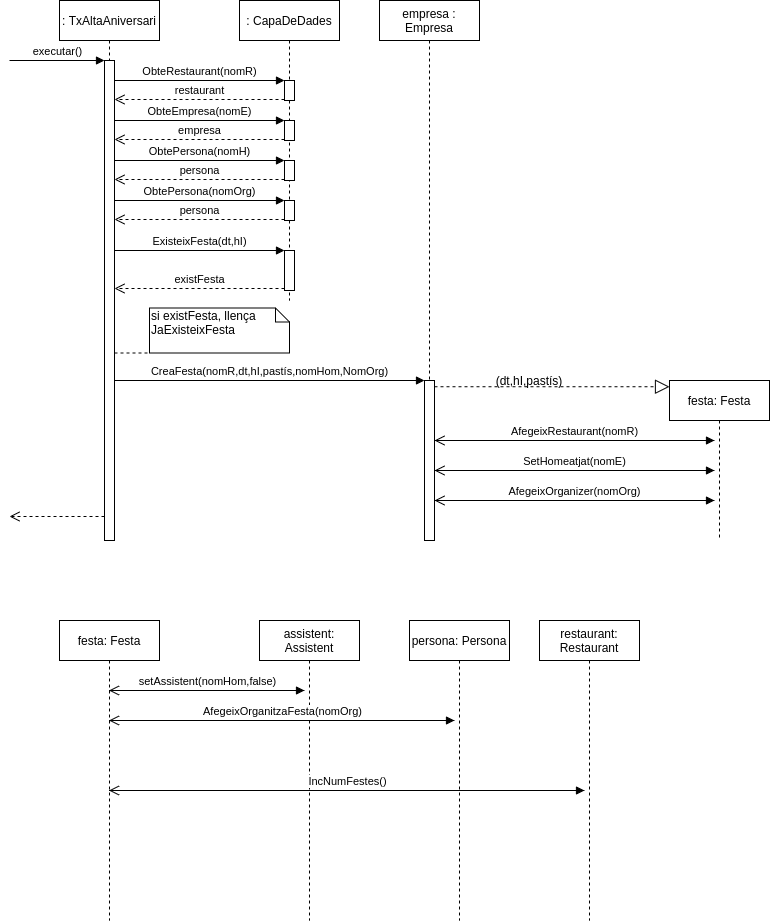

The diagram above was exported from draw.io. Its source (the exported page's mxGraphModel, read from the mxfile embedded in the PNG):
<mxGraphModel dx="701" dy="814" grid="1" gridSize="10" guides="1" tooltips="1" connect="1" arrows="1" fold="1" page="1" pageScale="1" pageWidth="850" pageHeight="1100" math="0" shadow="0">
  <root>
    <mxCell id="SgxtGfw3lu-cclQVhCam-0" />
    <mxCell id="SgxtGfw3lu-cclQVhCam-1" parent="SgxtGfw3lu-cclQVhCam-0" />
    <mxCell id="SgxtGfw3lu-cclQVhCam-2" value=": TxAltaAniversari" style="shape=umlLifeline;perimeter=lifelinePerimeter;whiteSpace=wrap;html=1;container=1;collapsible=0;recursiveResize=0;outlineConnect=0;" parent="SgxtGfw3lu-cclQVhCam-1" vertex="1">
      <mxGeometry x="90" y="60" width="100" height="540" as="geometry" />
    </mxCell>
    <mxCell id="SgxtGfw3lu-cclQVhCam-6" value="" style="html=1;points=[];perimeter=orthogonalPerimeter;" parent="SgxtGfw3lu-cclQVhCam-2" vertex="1">
      <mxGeometry x="45" y="60" width="10" height="480" as="geometry" />
    </mxCell>
    <mxCell id="SgxtGfw3lu-cclQVhCam-7" value="executar()" style="html=1;verticalAlign=bottom;endArrow=block;entryX=0;entryY=0;" parent="SgxtGfw3lu-cclQVhCam-2" target="SgxtGfw3lu-cclQVhCam-6" edge="1">
      <mxGeometry relative="1" as="geometry">
        <mxPoint x="-50" y="60" as="sourcePoint" />
      </mxGeometry>
    </mxCell>
    <mxCell id="SgxtGfw3lu-cclQVhCam-8" value="" style="html=1;verticalAlign=bottom;endArrow=open;dashed=1;endSize=8;exitX=0;exitY=0.95;" parent="SgxtGfw3lu-cclQVhCam-2" source="SgxtGfw3lu-cclQVhCam-6" edge="1">
      <mxGeometry x="0.375" y="-59" relative="1" as="geometry">
        <mxPoint x="-50" y="516" as="targetPoint" />
        <mxPoint as="offset" />
      </mxGeometry>
    </mxCell>
    <mxCell id="SgxtGfw3lu-cclQVhCam-9" value=": CapaDeDades" style="shape=umlLifeline;perimeter=lifelinePerimeter;whiteSpace=wrap;html=1;container=1;collapsible=0;recursiveResize=0;outlineConnect=0;" parent="SgxtGfw3lu-cclQVhCam-1" vertex="1">
      <mxGeometry x="270" y="60" width="100" height="300" as="geometry" />
    </mxCell>
    <mxCell id="SgxtGfw3lu-cclQVhCam-10" value="" style="html=1;points=[];perimeter=orthogonalPerimeter;" parent="SgxtGfw3lu-cclQVhCam-9" vertex="1">
      <mxGeometry x="45" y="80" width="10" height="20" as="geometry" />
    </mxCell>
    <mxCell id="CxjS4p437RIpzY30NWx--0" value="" style="html=1;points=[];perimeter=orthogonalPerimeter;" vertex="1" parent="SgxtGfw3lu-cclQVhCam-9">
      <mxGeometry x="45" y="120" width="10" height="20" as="geometry" />
    </mxCell>
    <mxCell id="CxjS4p437RIpzY30NWx--4" value="" style="html=1;points=[];perimeter=orthogonalPerimeter;" vertex="1" parent="SgxtGfw3lu-cclQVhCam-9">
      <mxGeometry x="45" y="160" width="10" height="20" as="geometry" />
    </mxCell>
    <mxCell id="CxjS4p437RIpzY30NWx--7" value="" style="html=1;points=[];perimeter=orthogonalPerimeter;" vertex="1" parent="SgxtGfw3lu-cclQVhCam-9">
      <mxGeometry x="45" y="200" width="10" height="20" as="geometry" />
    </mxCell>
    <mxCell id="QfwqijYeVKKlzQ5873Hw-0" value="" style="html=1;points=[];perimeter=orthogonalPerimeter;" vertex="1" parent="SgxtGfw3lu-cclQVhCam-9">
      <mxGeometry x="45" y="250" width="10" height="40" as="geometry" />
    </mxCell>
    <mxCell id="SgxtGfw3lu-cclQVhCam-12" value="restaurant" style="html=1;verticalAlign=bottom;endArrow=open;dashed=1;endSize=8;exitX=0;exitY=0.95;" parent="SgxtGfw3lu-cclQVhCam-1" source="SgxtGfw3lu-cclQVhCam-10" target="SgxtGfw3lu-cclQVhCam-6" edge="1">
      <mxGeometry relative="1" as="geometry">
        <mxPoint x="180" y="206" as="targetPoint" />
      </mxGeometry>
    </mxCell>
    <mxCell id="SgxtGfw3lu-cclQVhCam-11" value="ObteRestaurant(nomR)" style="html=1;verticalAlign=bottom;endArrow=block;entryX=0;entryY=0;" parent="SgxtGfw3lu-cclQVhCam-1" source="SgxtGfw3lu-cclQVhCam-6" target="SgxtGfw3lu-cclQVhCam-10" edge="1">
      <mxGeometry relative="1" as="geometry">
        <mxPoint x="180" y="130" as="sourcePoint" />
      </mxGeometry>
    </mxCell>
    <mxCell id="CxjS4p437RIpzY30NWx--2" value="empresa" style="html=1;verticalAlign=bottom;endArrow=open;dashed=1;endSize=8;exitX=0;exitY=0.95;" edge="1" source="CxjS4p437RIpzY30NWx--0" parent="SgxtGfw3lu-cclQVhCam-1" target="SgxtGfw3lu-cclQVhCam-6">
      <mxGeometry relative="1" as="geometry">
        <mxPoint x="245" y="266" as="targetPoint" />
      </mxGeometry>
    </mxCell>
    <mxCell id="CxjS4p437RIpzY30NWx--1" value="ObteEmpresa(nomE)" style="html=1;verticalAlign=bottom;endArrow=block;entryX=0;entryY=0;" edge="1" target="CxjS4p437RIpzY30NWx--0" parent="SgxtGfw3lu-cclQVhCam-1" source="SgxtGfw3lu-cclQVhCam-6">
      <mxGeometry relative="1" as="geometry">
        <mxPoint x="245" y="190" as="sourcePoint" />
      </mxGeometry>
    </mxCell>
    <mxCell id="CxjS4p437RIpzY30NWx--6" value="persona" style="html=1;verticalAlign=bottom;endArrow=open;dashed=1;endSize=8;exitX=0;exitY=0.95;" edge="1" source="CxjS4p437RIpzY30NWx--4" parent="SgxtGfw3lu-cclQVhCam-1" target="SgxtGfw3lu-cclQVhCam-6">
      <mxGeometry relative="1" as="geometry">
        <mxPoint x="245" y="306" as="targetPoint" />
      </mxGeometry>
    </mxCell>
    <mxCell id="CxjS4p437RIpzY30NWx--5" value="ObtePersona(nomH)" style="html=1;verticalAlign=bottom;endArrow=block;entryX=0;entryY=0;" edge="1" target="CxjS4p437RIpzY30NWx--4" parent="SgxtGfw3lu-cclQVhCam-1" source="SgxtGfw3lu-cclQVhCam-6">
      <mxGeometry relative="1" as="geometry">
        <mxPoint x="245" y="230" as="sourcePoint" />
      </mxGeometry>
    </mxCell>
    <mxCell id="CxjS4p437RIpzY30NWx--8" value="ObtePersona(nomOrg)" style="html=1;verticalAlign=bottom;endArrow=block;entryX=0;entryY=0;" edge="1" target="CxjS4p437RIpzY30NWx--7" parent="SgxtGfw3lu-cclQVhCam-1" source="SgxtGfw3lu-cclQVhCam-6">
      <mxGeometry relative="1" as="geometry">
        <mxPoint x="200" y="320" as="sourcePoint" />
      </mxGeometry>
    </mxCell>
    <mxCell id="CxjS4p437RIpzY30NWx--9" value="persona" style="html=1;verticalAlign=bottom;endArrow=open;dashed=1;endSize=8;exitX=0;exitY=0.95;" edge="1" source="CxjS4p437RIpzY30NWx--7" parent="SgxtGfw3lu-cclQVhCam-1" target="SgxtGfw3lu-cclQVhCam-6">
      <mxGeometry relative="1" as="geometry">
        <mxPoint x="250" y="456" as="targetPoint" />
      </mxGeometry>
    </mxCell>
    <mxCell id="QfwqijYeVKKlzQ5873Hw-1" value="ExisteixFesta(dt,hI)" style="html=1;verticalAlign=bottom;endArrow=block;entryX=0;entryY=0;" edge="1" target="QfwqijYeVKKlzQ5873Hw-0" parent="SgxtGfw3lu-cclQVhCam-1" source="SgxtGfw3lu-cclQVhCam-6">
      <mxGeometry relative="1" as="geometry">
        <mxPoint x="245" y="310" as="sourcePoint" />
      </mxGeometry>
    </mxCell>
    <mxCell id="QfwqijYeVKKlzQ5873Hw-2" value="existFesta" style="html=1;verticalAlign=bottom;endArrow=open;dashed=1;endSize=8;exitX=0;exitY=0.95;" edge="1" source="QfwqijYeVKKlzQ5873Hw-0" parent="SgxtGfw3lu-cclQVhCam-1" target="SgxtGfw3lu-cclQVhCam-6">
      <mxGeometry relative="1" as="geometry">
        <mxPoint x="160" y="345" as="targetPoint" />
      </mxGeometry>
    </mxCell>
    <mxCell id="F_dhhItjqlDJgJqrwu3r-0" value="empresa : Empresa" style="shape=umlLifeline;perimeter=lifelinePerimeter;whiteSpace=wrap;html=1;container=1;collapsible=0;recursiveResize=0;outlineConnect=0;" vertex="1" parent="SgxtGfw3lu-cclQVhCam-1">
      <mxGeometry x="410" y="60" width="100" height="540" as="geometry" />
    </mxCell>
    <mxCell id="F_dhhItjqlDJgJqrwu3r-3" value="" style="html=1;points=[];perimeter=orthogonalPerimeter;" vertex="1" parent="F_dhhItjqlDJgJqrwu3r-0">
      <mxGeometry x="45" y="380" width="10" height="160" as="geometry" />
    </mxCell>
    <mxCell id="F_dhhItjqlDJgJqrwu3r-1" value="si existFesta, llença JaExisteixFesta" style="shape=note;whiteSpace=wrap;html=1;size=14;verticalAlign=top;align=left;spacingTop=-6;" vertex="1" parent="SgxtGfw3lu-cclQVhCam-1">
      <mxGeometry x="180" y="367.5" width="140" height="45" as="geometry" />
    </mxCell>
    <mxCell id="F_dhhItjqlDJgJqrwu3r-2" value="" style="endArrow=none;dashed=1;html=1;entryX=0;entryY=1;entryDx=0;entryDy=0;entryPerimeter=0;" edge="1" parent="SgxtGfw3lu-cclQVhCam-1" source="SgxtGfw3lu-cclQVhCam-6" target="F_dhhItjqlDJgJqrwu3r-1">
      <mxGeometry width="50" height="50" relative="1" as="geometry">
        <mxPoint x="330" y="440" as="sourcePoint" />
        <mxPoint x="380" y="390" as="targetPoint" />
      </mxGeometry>
    </mxCell>
    <mxCell id="F_dhhItjqlDJgJqrwu3r-4" value="CreaFesta(nomR,dt,hI,pastís,nomHom,NomOrg)" style="html=1;verticalAlign=bottom;endArrow=block;entryX=0;entryY=0;" edge="1" target="F_dhhItjqlDJgJqrwu3r-3" parent="SgxtGfw3lu-cclQVhCam-1" source="SgxtGfw3lu-cclQVhCam-6">
      <mxGeometry relative="1" as="geometry">
        <mxPoint x="370" y="450" as="sourcePoint" />
      </mxGeometry>
    </mxCell>
    <mxCell id="2eQgNrm-CKT8wgbnZMO2-0" value="festa: Festa" style="shape=umlLifeline;perimeter=lifelinePerimeter;whiteSpace=wrap;html=1;container=1;collapsible=0;recursiveResize=0;outlineConnect=0;" vertex="1" parent="SgxtGfw3lu-cclQVhCam-1">
      <mxGeometry x="700" y="440" width="100" height="160" as="geometry" />
    </mxCell>
    <mxCell id="OpVJVjc3opaWEhLwEtvC-0" value="" style="html=1;points=[];perimeter=orthogonalPerimeter;" vertex="1" parent="2eQgNrm-CKT8wgbnZMO2-0">
      <mxGeometry x="45" y="60" width="10" as="geometry" />
    </mxCell>
    <mxCell id="OpVJVjc3opaWEhLwEtvC-3" value="" style="html=1;points=[];perimeter=orthogonalPerimeter;" vertex="1" parent="2eQgNrm-CKT8wgbnZMO2-0">
      <mxGeometry x="45" y="90" width="10" as="geometry" />
    </mxCell>
    <mxCell id="gxXCq4NGAkHp4awoqtmp-0" value="" style="html=1;points=[];perimeter=orthogonalPerimeter;" vertex="1" parent="2eQgNrm-CKT8wgbnZMO2-0">
      <mxGeometry x="45" y="120" width="10" as="geometry" />
    </mxCell>
    <mxCell id="NRl1cfJsFFuV1tkz4dMo-0" value="" style="html=1;points=[];perimeter=orthogonalPerimeter;" vertex="1" parent="2eQgNrm-CKT8wgbnZMO2-0">
      <mxGeometry x="45" y="150" width="10" as="geometry" />
    </mxCell>
    <mxCell id="2eQgNrm-CKT8wgbnZMO2-1" value="" style="endArrow=block;dashed=1;endFill=0;endSize=12;html=1;entryX=0;entryY=0.039;entryDx=0;entryDy=0;entryPerimeter=0;" edge="1" parent="SgxtGfw3lu-cclQVhCam-1" source="F_dhhItjqlDJgJqrwu3r-3" target="2eQgNrm-CKT8wgbnZMO2-0">
      <mxGeometry width="160" relative="1" as="geometry">
        <mxPoint x="520" y="360" as="sourcePoint" />
        <mxPoint x="680" y="360" as="targetPoint" />
      </mxGeometry>
    </mxCell>
    <mxCell id="2eQgNrm-CKT8wgbnZMO2-2" value="(dt,hI,pastís)" style="text;html=1;strokeColor=none;fillColor=none;align=center;verticalAlign=middle;whiteSpace=wrap;rounded=0;" vertex="1" parent="SgxtGfw3lu-cclQVhCam-1">
      <mxGeometry x="540" y="430" width="40" height="20" as="geometry" />
    </mxCell>
    <mxCell id="OpVJVjc3opaWEhLwEtvC-1" value="AfegeixRestaurant(nomR)" style="html=1;verticalAlign=bottom;endArrow=block;entryX=0;entryY=0;" edge="1" target="OpVJVjc3opaWEhLwEtvC-0" parent="SgxtGfw3lu-cclQVhCam-1" source="F_dhhItjqlDJgJqrwu3r-3">
      <mxGeometry relative="1" as="geometry">
        <mxPoint x="630" y="510" as="sourcePoint" />
      </mxGeometry>
    </mxCell>
    <mxCell id="OpVJVjc3opaWEhLwEtvC-2" value="" style="html=1;verticalAlign=bottom;endArrow=open;dashed=1;endSize=8;exitX=0;exitY=0.95;" edge="1" source="OpVJVjc3opaWEhLwEtvC-0" parent="SgxtGfw3lu-cclQVhCam-1" target="F_dhhItjqlDJgJqrwu3r-3">
      <mxGeometry x="-0.1525" y="-110" relative="1" as="geometry">
        <mxPoint x="630" y="586" as="targetPoint" />
        <mxPoint as="offset" />
      </mxGeometry>
    </mxCell>
    <mxCell id="OpVJVjc3opaWEhLwEtvC-4" value="SetHomeatjat(nomE)" style="html=1;verticalAlign=bottom;endArrow=block;entryX=0;entryY=0;" edge="1" target="OpVJVjc3opaWEhLwEtvC-3" parent="SgxtGfw3lu-cclQVhCam-1" source="F_dhhItjqlDJgJqrwu3r-3">
      <mxGeometry relative="1" as="geometry">
        <mxPoint x="350" y="370" as="sourcePoint" />
      </mxGeometry>
    </mxCell>
    <mxCell id="OpVJVjc3opaWEhLwEtvC-5" value="" style="html=1;verticalAlign=bottom;endArrow=open;dashed=1;endSize=8;exitX=0;exitY=0.95;" edge="1" source="OpVJVjc3opaWEhLwEtvC-3" parent="SgxtGfw3lu-cclQVhCam-1" target="F_dhhItjqlDJgJqrwu3r-3">
      <mxGeometry relative="1" as="geometry">
        <mxPoint x="350" y="446" as="targetPoint" />
      </mxGeometry>
    </mxCell>
    <mxCell id="gxXCq4NGAkHp4awoqtmp-1" value="AfegeixOrganizer(nomOrg)" style="html=1;verticalAlign=bottom;endArrow=block;entryX=0;entryY=0;" edge="1" target="gxXCq4NGAkHp4awoqtmp-0" parent="SgxtGfw3lu-cclQVhCam-1" source="F_dhhItjqlDJgJqrwu3r-3">
      <mxGeometry relative="1" as="geometry">
        <mxPoint x="575" y="560" as="sourcePoint" />
      </mxGeometry>
    </mxCell>
    <mxCell id="gxXCq4NGAkHp4awoqtmp-2" value="" style="html=1;verticalAlign=bottom;endArrow=open;dashed=1;endSize=8;exitX=0;exitY=0.95;" edge="1" source="gxXCq4NGAkHp4awoqtmp-0" parent="SgxtGfw3lu-cclQVhCam-1" target="F_dhhItjqlDJgJqrwu3r-3">
      <mxGeometry relative="1" as="geometry">
        <mxPoint x="575" y="636" as="targetPoint" />
      </mxGeometry>
    </mxCell>
    <mxCell id="o7DAIgRAgOgFdQfh7JmI-0" value="festa: Festa" style="shape=umlLifeline;perimeter=lifelinePerimeter;whiteSpace=wrap;html=1;container=1;collapsible=0;recursiveResize=0;outlineConnect=0;" vertex="1" parent="SgxtGfw3lu-cclQVhCam-1">
      <mxGeometry x="90" y="680" width="100" height="300" as="geometry" />
    </mxCell>
    <mxCell id="XxdHcEHdS0K0QFHj__Fl-4" value="assistent: Assistent" style="shape=umlLifeline;perimeter=lifelinePerimeter;whiteSpace=wrap;html=1;container=1;collapsible=0;recursiveResize=0;outlineConnect=0;" vertex="1" parent="SgxtGfw3lu-cclQVhCam-1">
      <mxGeometry x="290" y="680" width="100" height="300" as="geometry" />
    </mxCell>
    <mxCell id="OlwkbyvcsD0S6lj5RFXi-0" value="" style="html=1;points=[];perimeter=orthogonalPerimeter;" vertex="1" parent="XxdHcEHdS0K0QFHj__Fl-4">
      <mxGeometry x="45" y="70" width="10" as="geometry" />
    </mxCell>
    <mxCell id="OlwkbyvcsD0S6lj5RFXi-1" value="setAssistent(nomHom,false)" style="html=1;verticalAlign=bottom;endArrow=block;entryX=0;entryY=0;" edge="1" target="OlwkbyvcsD0S6lj5RFXi-0" parent="SgxtGfw3lu-cclQVhCam-1" source="o7DAIgRAgOgFdQfh7JmI-0">
      <mxGeometry relative="1" as="geometry">
        <mxPoint x="260" y="750" as="sourcePoint" />
      </mxGeometry>
    </mxCell>
    <mxCell id="OlwkbyvcsD0S6lj5RFXi-2" value="" style="html=1;verticalAlign=bottom;endArrow=open;dashed=1;endSize=8;exitX=0;exitY=0.95;" edge="1" source="OlwkbyvcsD0S6lj5RFXi-0" parent="SgxtGfw3lu-cclQVhCam-1" target="o7DAIgRAgOgFdQfh7JmI-0">
      <mxGeometry relative="1" as="geometry">
        <mxPoint x="260" y="826" as="targetPoint" />
      </mxGeometry>
    </mxCell>
    <mxCell id="rhVkGsnotjjLMoV5a535-0" value="persona: Persona" style="shape=umlLifeline;perimeter=lifelinePerimeter;whiteSpace=wrap;html=1;container=1;collapsible=0;recursiveResize=0;outlineConnect=0;" vertex="1" parent="SgxtGfw3lu-cclQVhCam-1">
      <mxGeometry x="440" y="680" width="100" height="300" as="geometry" />
    </mxCell>
    <mxCell id="rhVkGsnotjjLMoV5a535-1" value="" style="html=1;points=[];perimeter=orthogonalPerimeter;" vertex="1" parent="rhVkGsnotjjLMoV5a535-0">
      <mxGeometry x="45" y="100" width="10" as="geometry" />
    </mxCell>
    <mxCell id="rhVkGsnotjjLMoV5a535-2" value="AfegeixOrganitzaFesta(nomOrg)" style="html=1;verticalAlign=bottom;endArrow=block;entryX=0;entryY=0;" edge="1" target="rhVkGsnotjjLMoV5a535-1" parent="SgxtGfw3lu-cclQVhCam-1" source="o7DAIgRAgOgFdQfh7JmI-0">
      <mxGeometry relative="1" as="geometry">
        <mxPoint x="420" y="780" as="sourcePoint" />
      </mxGeometry>
    </mxCell>
    <mxCell id="rhVkGsnotjjLMoV5a535-3" value="" style="html=1;verticalAlign=bottom;endArrow=open;dashed=1;endSize=8;exitX=0;exitY=0.95;" edge="1" source="rhVkGsnotjjLMoV5a535-1" parent="SgxtGfw3lu-cclQVhCam-1" target="o7DAIgRAgOgFdQfh7JmI-0">
      <mxGeometry x="1" y="-26" relative="1" as="geometry">
        <mxPoint x="420" y="856" as="targetPoint" />
        <mxPoint as="offset" />
      </mxGeometry>
    </mxCell>
    <mxCell id="rhVkGsnotjjLMoV5a535-7" value="restaurant: Restaurant" style="shape=umlLifeline;perimeter=lifelinePerimeter;whiteSpace=wrap;html=1;container=1;collapsible=0;recursiveResize=0;outlineConnect=0;" vertex="1" parent="SgxtGfw3lu-cclQVhCam-1">
      <mxGeometry x="570" y="680" width="100" height="300" as="geometry" />
    </mxCell>
    <mxCell id="rhVkGsnotjjLMoV5a535-8" value="" style="html=1;points=[];perimeter=orthogonalPerimeter;" vertex="1" parent="rhVkGsnotjjLMoV5a535-7">
      <mxGeometry x="45" y="170" width="10" as="geometry" />
    </mxCell>
    <mxCell id="rhVkGsnotjjLMoV5a535-9" value="IncNumFestes()" style="html=1;verticalAlign=bottom;endArrow=block;entryX=0;entryY=0;" edge="1" target="rhVkGsnotjjLMoV5a535-8" parent="SgxtGfw3lu-cclQVhCam-1" source="o7DAIgRAgOgFdQfh7JmI-0">
      <mxGeometry relative="1" as="geometry">
        <mxPoint x="330" y="850" as="sourcePoint" />
      </mxGeometry>
    </mxCell>
    <mxCell id="rhVkGsnotjjLMoV5a535-10" value="" style="html=1;verticalAlign=bottom;endArrow=open;dashed=1;endSize=8;exitX=0;exitY=0.95;" edge="1" source="rhVkGsnotjjLMoV5a535-8" parent="SgxtGfw3lu-cclQVhCam-1" target="o7DAIgRAgOgFdQfh7JmI-0">
      <mxGeometry relative="1" as="geometry">
        <mxPoint x="330" y="926" as="targetPoint" />
      </mxGeometry>
    </mxCell>
  </root>
</mxGraphModel>